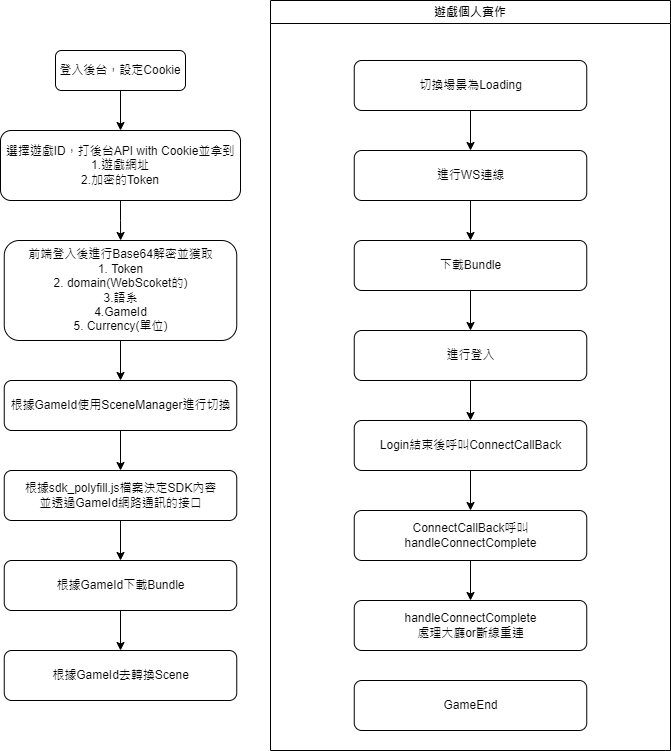

The diagram above was exported from draw.io. Its source (the exported page's mxGraphModel, read from the mxfile embedded in the PNG):
<mxGraphModel dx="1434" dy="764" grid="1" gridSize="10" guides="1" tooltips="1" connect="1" arrows="1" fold="1" page="1" pageScale="1" pageWidth="827" pageHeight="1169" math="0" shadow="0">
  <root>
    <mxCell id="WIyWlLk6GJQsqaUBKTNV-0" />
    <mxCell id="WIyWlLk6GJQsqaUBKTNV-1" parent="WIyWlLk6GJQsqaUBKTNV-0" />
    <mxCell id="izPVJUwTwC_7YKHHlSG6-3" value="" style="edgeStyle=orthogonalEdgeStyle;rounded=0;orthogonalLoop=1;jettySize=auto;html=1;" parent="WIyWlLk6GJQsqaUBKTNV-1" source="WIyWlLk6GJQsqaUBKTNV-3" target="izPVJUwTwC_7YKHHlSG6-0" edge="1">
      <mxGeometry relative="1" as="geometry" />
    </mxCell>
    <mxCell id="WIyWlLk6GJQsqaUBKTNV-3" value="登入後台，設定Cookie" style="rounded=1;whiteSpace=wrap;html=1;fontSize=12;glass=0;strokeWidth=1;shadow=0;" parent="WIyWlLk6GJQsqaUBKTNV-1" vertex="1">
      <mxGeometry x="155" y="80" width="130" height="40" as="geometry" />
    </mxCell>
    <mxCell id="izPVJUwTwC_7YKHHlSG6-4" value="" style="edgeStyle=orthogonalEdgeStyle;rounded=0;orthogonalLoop=1;jettySize=auto;html=1;" parent="WIyWlLk6GJQsqaUBKTNV-1" source="izPVJUwTwC_7YKHHlSG6-0" target="izPVJUwTwC_7YKHHlSG6-1" edge="1">
      <mxGeometry relative="1" as="geometry" />
    </mxCell>
    <mxCell id="izPVJUwTwC_7YKHHlSG6-0" value="選擇遊戲ID，打後台API with Cookie並拿到&lt;br&gt;1.遊戲網址&lt;br&gt;2.加密的Token" style="rounded=1;whiteSpace=wrap;html=1;fontSize=12;glass=0;strokeWidth=1;shadow=0;" parent="WIyWlLk6GJQsqaUBKTNV-1" vertex="1">
      <mxGeometry x="100" y="160" width="240" height="70" as="geometry" />
    </mxCell>
    <mxCell id="izPVJUwTwC_7YKHHlSG6-7" value="" style="edgeStyle=orthogonalEdgeStyle;rounded=0;orthogonalLoop=1;jettySize=auto;html=1;" parent="WIyWlLk6GJQsqaUBKTNV-1" source="izPVJUwTwC_7YKHHlSG6-1" target="izPVJUwTwC_7YKHHlSG6-6" edge="1">
      <mxGeometry relative="1" as="geometry" />
    </mxCell>
    <mxCell id="izPVJUwTwC_7YKHHlSG6-1" value="前端登入後進行Base64解密並獲取&lt;br&gt;1. Token&lt;br&gt;2. domain(WebScoket的)&lt;br&gt;3.語系&lt;br&gt;4.GameId&lt;br&gt;5. Currency(單位)" style="rounded=1;whiteSpace=wrap;html=1;fontSize=12;glass=0;strokeWidth=1;shadow=0;" parent="WIyWlLk6GJQsqaUBKTNV-1" vertex="1">
      <mxGeometry x="103.75" y="270" width="232.5" height="100" as="geometry" />
    </mxCell>
    <mxCell id="izPVJUwTwC_7YKHHlSG6-9" value="" style="edgeStyle=orthogonalEdgeStyle;rounded=0;orthogonalLoop=1;jettySize=auto;html=1;" parent="WIyWlLk6GJQsqaUBKTNV-1" source="izPVJUwTwC_7YKHHlSG6-6" target="izPVJUwTwC_7YKHHlSG6-8" edge="1">
      <mxGeometry relative="1" as="geometry" />
    </mxCell>
    <mxCell id="izPVJUwTwC_7YKHHlSG6-6" value="根據GameId使用SceneManager進行切換" style="rounded=1;whiteSpace=wrap;html=1;fontSize=12;glass=0;strokeWidth=1;shadow=0;" parent="WIyWlLk6GJQsqaUBKTNV-1" vertex="1">
      <mxGeometry x="103.75" y="410" width="232.5" height="50" as="geometry" />
    </mxCell>
    <mxCell id="izPVJUwTwC_7YKHHlSG6-11" value="" style="edgeStyle=orthogonalEdgeStyle;rounded=0;orthogonalLoop=1;jettySize=auto;html=1;" parent="WIyWlLk6GJQsqaUBKTNV-1" source="izPVJUwTwC_7YKHHlSG6-8" target="izPVJUwTwC_7YKHHlSG6-10" edge="1">
      <mxGeometry relative="1" as="geometry" />
    </mxCell>
    <mxCell id="izPVJUwTwC_7YKHHlSG6-8" value="根據sdk_polyfill.js檔案決定SDK內容&lt;br&gt;並透過GameId網路通訊的接口" style="rounded=1;whiteSpace=wrap;html=1;fontSize=12;glass=0;strokeWidth=1;shadow=0;" parent="WIyWlLk6GJQsqaUBKTNV-1" vertex="1">
      <mxGeometry x="103.75" y="500" width="232.5" height="50" as="geometry" />
    </mxCell>
    <mxCell id="izPVJUwTwC_7YKHHlSG6-13" value="" style="edgeStyle=orthogonalEdgeStyle;rounded=0;orthogonalLoop=1;jettySize=auto;html=1;" parent="WIyWlLk6GJQsqaUBKTNV-1" source="izPVJUwTwC_7YKHHlSG6-10" target="izPVJUwTwC_7YKHHlSG6-12" edge="1">
      <mxGeometry relative="1" as="geometry" />
    </mxCell>
    <mxCell id="izPVJUwTwC_7YKHHlSG6-10" value="根據GameId下載Bundle" style="rounded=1;whiteSpace=wrap;html=1;fontSize=12;glass=0;strokeWidth=1;shadow=0;" parent="WIyWlLk6GJQsqaUBKTNV-1" vertex="1">
      <mxGeometry x="103.75" y="590" width="232.5" height="50" as="geometry" />
    </mxCell>
    <mxCell id="izPVJUwTwC_7YKHHlSG6-12" value="根據GameId去轉換Scene" style="rounded=1;whiteSpace=wrap;html=1;fontSize=12;glass=0;strokeWidth=1;shadow=0;" parent="WIyWlLk6GJQsqaUBKTNV-1" vertex="1">
      <mxGeometry x="103.75" y="680" width="232.5" height="50" as="geometry" />
    </mxCell>
    <mxCell id="izPVJUwTwC_7YKHHlSG6-17" value="遊戲個人實作" style="swimlane;whiteSpace=wrap;html=1;" parent="WIyWlLk6GJQsqaUBKTNV-1" vertex="1">
      <mxGeometry x="370" y="30" width="400" height="750" as="geometry" />
    </mxCell>
    <mxCell id="izPVJUwTwC_7YKHHlSG6-23" value="" style="edgeStyle=orthogonalEdgeStyle;rounded=0;orthogonalLoop=1;jettySize=auto;html=1;" parent="izPVJUwTwC_7YKHHlSG6-17" source="izPVJUwTwC_7YKHHlSG6-16" target="izPVJUwTwC_7YKHHlSG6-18" edge="1">
      <mxGeometry relative="1" as="geometry" />
    </mxCell>
    <mxCell id="izPVJUwTwC_7YKHHlSG6-16" value="進行WS連線" style="rounded=1;whiteSpace=wrap;html=1;fontSize=12;glass=0;strokeWidth=1;shadow=0;" parent="izPVJUwTwC_7YKHHlSG6-17" vertex="1">
      <mxGeometry x="83.75" y="150" width="232.5" height="50" as="geometry" />
    </mxCell>
    <mxCell id="izPVJUwTwC_7YKHHlSG6-24" value="" style="edgeStyle=orthogonalEdgeStyle;rounded=0;orthogonalLoop=1;jettySize=auto;html=1;" parent="izPVJUwTwC_7YKHHlSG6-17" source="izPVJUwTwC_7YKHHlSG6-18" target="izPVJUwTwC_7YKHHlSG6-19" edge="1">
      <mxGeometry relative="1" as="geometry" />
    </mxCell>
    <mxCell id="izPVJUwTwC_7YKHHlSG6-18" value="下載Bundle" style="rounded=1;whiteSpace=wrap;html=1;fontSize=12;glass=0;strokeWidth=1;shadow=0;" parent="izPVJUwTwC_7YKHHlSG6-17" vertex="1">
      <mxGeometry x="83.75" y="240" width="232.5" height="50" as="geometry" />
    </mxCell>
    <mxCell id="izPVJUwTwC_7YKHHlSG6-25" value="" style="edgeStyle=orthogonalEdgeStyle;rounded=0;orthogonalLoop=1;jettySize=auto;html=1;" parent="izPVJUwTwC_7YKHHlSG6-17" source="izPVJUwTwC_7YKHHlSG6-19" target="izPVJUwTwC_7YKHHlSG6-20" edge="1">
      <mxGeometry relative="1" as="geometry" />
    </mxCell>
    <mxCell id="izPVJUwTwC_7YKHHlSG6-19" value="進行登入" style="rounded=1;whiteSpace=wrap;html=1;fontSize=12;glass=0;strokeWidth=1;shadow=0;" parent="izPVJUwTwC_7YKHHlSG6-17" vertex="1">
      <mxGeometry x="83.75" y="330" width="232.5" height="50" as="geometry" />
    </mxCell>
    <mxCell id="izPVJUwTwC_7YKHHlSG6-27" value="" style="edgeStyle=orthogonalEdgeStyle;rounded=0;orthogonalLoop=1;jettySize=auto;html=1;" parent="izPVJUwTwC_7YKHHlSG6-17" source="izPVJUwTwC_7YKHHlSG6-20" target="izPVJUwTwC_7YKHHlSG6-26" edge="1">
      <mxGeometry relative="1" as="geometry" />
    </mxCell>
    <mxCell id="izPVJUwTwC_7YKHHlSG6-20" value="Login結束後呼叫ConnectCallBack" style="rounded=1;whiteSpace=wrap;html=1;fontSize=12;glass=0;strokeWidth=1;shadow=0;" parent="izPVJUwTwC_7YKHHlSG6-17" vertex="1">
      <mxGeometry x="83.75" y="420" width="232.5" height="50" as="geometry" />
    </mxCell>
    <mxCell id="izPVJUwTwC_7YKHHlSG6-22" value="" style="edgeStyle=orthogonalEdgeStyle;rounded=0;orthogonalLoop=1;jettySize=auto;html=1;" parent="izPVJUwTwC_7YKHHlSG6-17" source="izPVJUwTwC_7YKHHlSG6-21" target="izPVJUwTwC_7YKHHlSG6-16" edge="1">
      <mxGeometry relative="1" as="geometry" />
    </mxCell>
    <mxCell id="izPVJUwTwC_7YKHHlSG6-21" value="切換場景為Loading" style="rounded=1;whiteSpace=wrap;html=1;fontSize=12;glass=0;strokeWidth=1;shadow=0;" parent="izPVJUwTwC_7YKHHlSG6-17" vertex="1">
      <mxGeometry x="83.75" y="60" width="232.5" height="50" as="geometry" />
    </mxCell>
    <mxCell id="izPVJUwTwC_7YKHHlSG6-31" value="" style="edgeStyle=orthogonalEdgeStyle;rounded=0;orthogonalLoop=1;jettySize=auto;html=1;" parent="izPVJUwTwC_7YKHHlSG6-17" source="izPVJUwTwC_7YKHHlSG6-26" target="izPVJUwTwC_7YKHHlSG6-28" edge="1">
      <mxGeometry relative="1" as="geometry" />
    </mxCell>
    <mxCell id="izPVJUwTwC_7YKHHlSG6-26" value="ConnectCallBack呼叫handleConnectComplete" style="rounded=1;whiteSpace=wrap;html=1;fontSize=12;glass=0;strokeWidth=1;shadow=0;" parent="izPVJUwTwC_7YKHHlSG6-17" vertex="1">
      <mxGeometry x="83.75" y="510" width="232.5" height="50" as="geometry" />
    </mxCell>
    <mxCell id="izPVJUwTwC_7YKHHlSG6-28" value="handleConnectComplete&lt;br&gt;處理大廳or斷線重連" style="rounded=1;whiteSpace=wrap;html=1;fontSize=12;glass=0;strokeWidth=1;shadow=0;" parent="izPVJUwTwC_7YKHHlSG6-17" vertex="1">
      <mxGeometry x="83.75" y="600" width="232.5" height="50" as="geometry" />
    </mxCell>
    <mxCell id="izPVJUwTwC_7YKHHlSG6-32" value="GameEnd" style="rounded=1;whiteSpace=wrap;html=1;fontSize=12;glass=0;strokeWidth=1;shadow=0;" parent="izPVJUwTwC_7YKHHlSG6-17" vertex="1">
      <mxGeometry x="83.75" y="680" width="232.5" height="50" as="geometry" />
    </mxCell>
  </root>
</mxGraphModel>